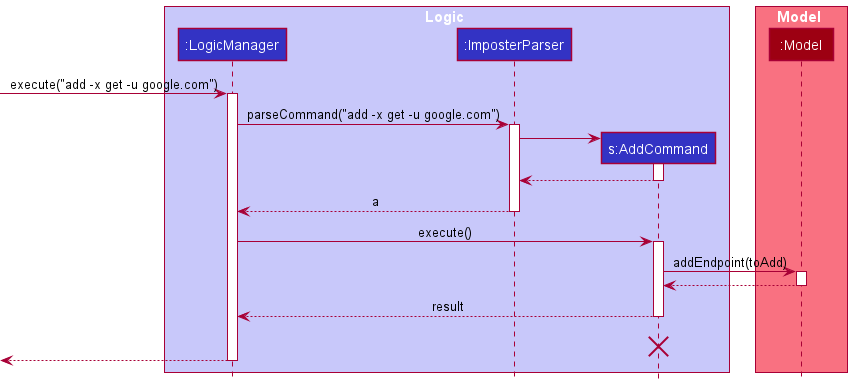

The diagram above was rendered by PlantUML. Its source (embedded in the PNG):
@startuml
!include style.puml

box Logic LOGIC_COLOR_T1
participant ":LogicManager" as LogicManager LOGIC_COLOR
participant ":ImposterParser" as ImposterParser LOGIC_COLOR
participant "s:AddCommand" as AddCommand LOGIC_COLOR

end box

box Model MODEL_COLOR_T1
participant ":Model" as Model MODEL_COLOR
end box
[-> LogicManager : execute("add -x get -u google.com")
activate LogicManager

LogicManager -> ImposterParser : parseCommand("add -x get -u google.com")
activate ImposterParser

create AddCommand
ImposterParser -> AddCommand
activate AddCommand

AddCommand --> ImposterParser
deactivate AddCommand

ImposterParser --> LogicManager : a 
deactivate ImposterParser

LogicManager -> AddCommand : execute()
activate AddCommand

AddCommand -> Model : addEndpoint(toAdd)
activate Model

Model --> AddCommand
deactivate Model


AddCommand --> LogicManager : result
deactivate AddCommand
AddCommand -[hidden]-> LogicManager : result
destroy AddCommand

[<--LogicManager
deactivate LogicManager
@enduml